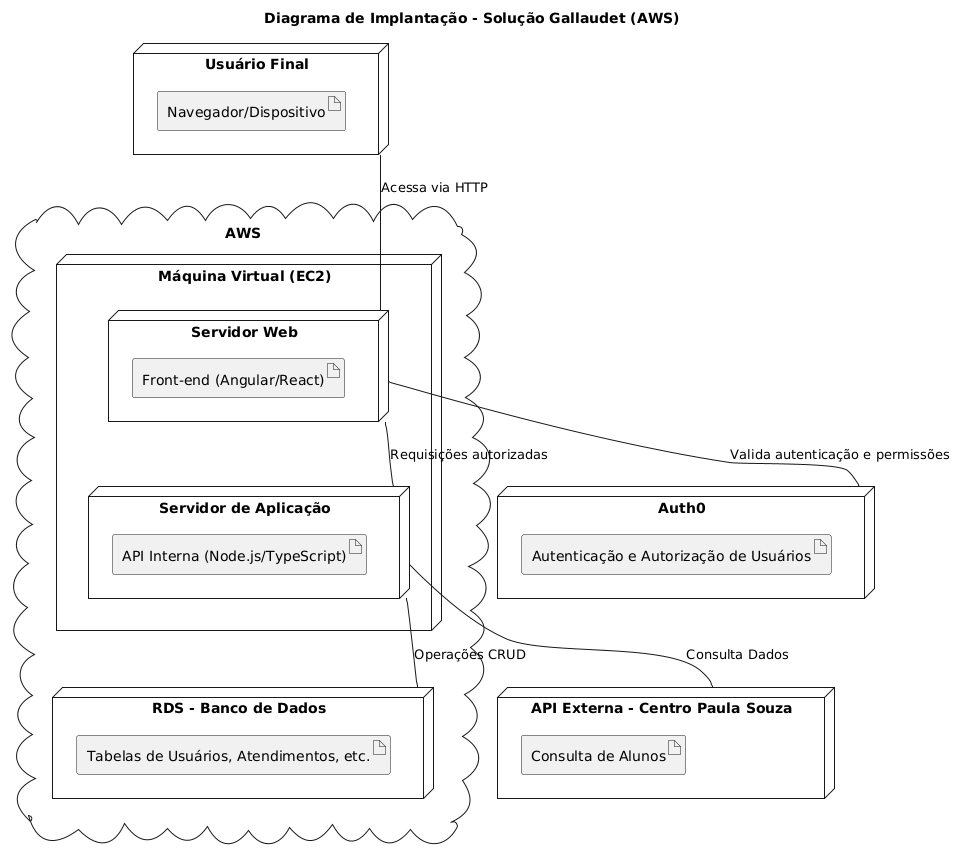

The diagram above was rendered by PlantUML. Its source (embedded in the PNG):
@startuml
title Diagrama de Implantação - Solução Gallaudet (AWS)

node "Usuário Final" as usuario {
    artifact "Navegador/Dispositivo" as navegador
}

cloud "AWS" as aws {
    node "Máquina Virtual (EC2)" as vm {
        node "Servidor Web" as frontend {
            artifact "Front-end (Angular/React)" as fe
        }

        node "Servidor de Aplicação" as backend {
            artifact "API Interna (Node.js/TypeScript)" as api
        }
    }

    node "RDS - Banco de Dados" as db {
        artifact "Tabelas de Usuários, Atendimentos, etc." as tabelas
    }
}

node "API Externa - Centro Paula Souza" as apiExterna {
    artifact "Consulta de Alunos" as consultaAlunos
}

node "Auth0" as auth0 {
    artifact "Autenticação e Autorização de Usuários" as auth
}

' Conexões entre os componentes
usuario -- frontend : "Acessa via HTTP"
frontend -- auth0 : "Valida autenticação e permissões"
frontend -- backend : "Requisições autorizadas"
backend -- db : "Operações CRUD"
backend -- apiExterna : "Consulta Dados"
@enduml